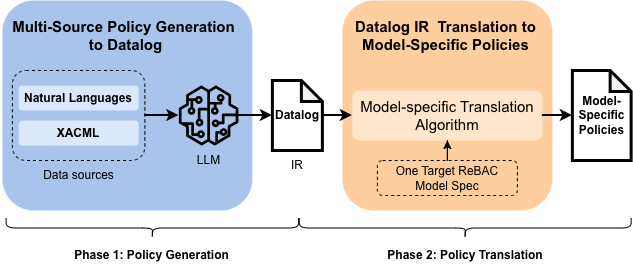

The diagram above was exported from draw.io. Its source (the exported page's mxGraphModel, read from the mxfile embedded in the PNG):
<mxGraphModel dx="1179" dy="778" grid="1" gridSize="10" guides="1" tooltips="1" connect="1" arrows="1" fold="1" page="1" pageScale="1" pageWidth="827" pageHeight="1169" math="0" shadow="0">
  <root>
    <mxCell id="0" />
    <mxCell id="1" parent="0" />
    <mxCell id="TWPMM161ZxztiE2wlPP--1" value="" style="rounded=1;whiteSpace=wrap;html=1;fillStyle=solid;fillColor=#A9C4EB;strokeColor=none;fontFamily=Arial;" parent="1" vertex="1">
      <mxGeometry x="41.879999999999995" y="120" width="250" height="210" as="geometry" />
    </mxCell>
    <mxCell id="TWPMM161ZxztiE2wlPP--2" style="edgeStyle=orthogonalEdgeStyle;rounded=0;orthogonalLoop=1;jettySize=auto;html=1;exitX=1;exitY=0.5;exitDx=0;exitDy=0;strokeWidth=2;fontFamily=Arial;" parent="1" source="TWPMM161ZxztiE2wlPP--3" target="TWPMM161ZxztiE2wlPP--6" edge="1">
      <mxGeometry relative="1" as="geometry" />
    </mxCell>
    <mxCell id="TWPMM161ZxztiE2wlPP--3" value="" style="rounded=1;whiteSpace=wrap;html=1;dashed=1;fillColor=none;movable=1;resizable=1;rotatable=1;deletable=1;editable=1;locked=0;connectable=1;strokeColor=default;fontFamily=Arial;" parent="1" vertex="1">
      <mxGeometry x="51.879999999999995" y="190" width="132.5" height="90" as="geometry" />
    </mxCell>
    <mxCell id="TWPMM161ZxztiE2wlPP--4" value="" style="rounded=1;whiteSpace=wrap;html=1;fillStyle=solid;fillColor=#FFCE9F;strokeColor=none;fontFamily=Arial;" parent="1" vertex="1">
      <mxGeometry x="381.88" y="120" width="210" height="210" as="geometry" />
    </mxCell>
    <mxCell id="TWPMM161ZxztiE2wlPP--5" value="&lt;div&gt;&lt;font&gt;Data sources&lt;/font&gt;&lt;/div&gt;" style="text;html=1;align=center;verticalAlign=middle;resizable=0;points=[];autosize=1;strokeColor=none;fillColor=none;fontFamily=Arial;" parent="1" vertex="1">
      <mxGeometry x="73.13" y="280" width="90" height="30" as="geometry" />
    </mxCell>
    <mxCell id="TWPMM161ZxztiE2wlPP--6" value="" style="sketch=0;outlineConnect=0;fontColor=#232F3E;gradientColor=none;fillColor=#000000;strokeColor=none;dashed=0;verticalLabelPosition=bottom;verticalAlign=top;align=center;html=1;fontSize=12;fontStyle=0;aspect=fixed;pointerEvents=1;shape=mxgraph.aws4.sagemaker_model;fontFamily=Arial;" parent="1" vertex="1">
      <mxGeometry x="218.13" y="205" width="60" height="60" as="geometry" />
    </mxCell>
    <mxCell id="TWPMM161ZxztiE2wlPP--7" value="LLM" style="text;html=1;align=center;verticalAlign=middle;resizable=0;points=[];autosize=1;strokeColor=none;fillColor=none;fontFamily=Arial;" parent="1" vertex="1">
      <mxGeometry x="223.13" y="265" width="50" height="30" as="geometry" />
    </mxCell>
    <mxCell id="TWPMM161ZxztiE2wlPP--8" style="rounded=0;orthogonalLoop=1;jettySize=auto;html=1;exitX=0.905;exitY=0.5;exitDx=0;exitDy=0;exitPerimeter=0;entryX=0;entryY=0.5;entryDx=0;entryDy=0;edgeStyle=orthogonalEdgeStyle;strokeWidth=2;fontFamily=Arial;" parent="1" source="TWPMM161ZxztiE2wlPP--9" target="TWPMM161ZxztiE2wlPP--13" edge="1">
      <mxGeometry relative="1" as="geometry" />
    </mxCell>
    <mxCell id="TWPMM161ZxztiE2wlPP--9" value="&lt;font&gt;&lt;b style=&quot;&quot;&gt;Datalog&lt;/b&gt;&lt;/font&gt;" style="shape=note;whiteSpace=wrap;html=1;backgroundOutline=1;darkOpacity=0.05;size=21;strokeWidth=3;fontStyle=0;fontFamily=Arial;" parent="1" vertex="1">
      <mxGeometry x="311.88" y="200" width="50" height="70" as="geometry" />
    </mxCell>
    <mxCell id="TWPMM161ZxztiE2wlPP--10" value="&lt;b style=&quot;&quot;&gt;&lt;font style=&quot;font-size: 15px;&quot;&gt;Multi-Source Policy Generation&amp;nbsp;&lt;/font&gt;&lt;/b&gt;&lt;div&gt;&lt;b style=&quot;&quot;&gt;&lt;font style=&quot;font-size: 15px;&quot;&gt;to Datalog&lt;/font&gt;&lt;/b&gt;&lt;/div&gt;" style="text;html=1;align=center;verticalAlign=middle;resizable=0;points=[];autosize=1;strokeColor=none;fillColor=none;fontFamily=Arial;" parent="1" vertex="1">
      <mxGeometry x="40" y="130" width="250" height="50" as="geometry" />
    </mxCell>
    <mxCell id="TWPMM161ZxztiE2wlPP--11" value="" style="endArrow=classic;html=1;rounded=0;entryX=0;entryY=0.5;entryDx=0;entryDy=0;entryPerimeter=0;strokeWidth=2;fontFamily=Arial;" parent="1" source="TWPMM161ZxztiE2wlPP--6" target="TWPMM161ZxztiE2wlPP--9" edge="1">
      <mxGeometry width="50" height="50" relative="1" as="geometry">
        <mxPoint x="179.38" y="215" as="sourcePoint" />
        <mxPoint x="279.38" y="215" as="targetPoint" />
      </mxGeometry>
    </mxCell>
    <mxCell id="TWPMM161ZxztiE2wlPP--12" value="&lt;font style=&quot;font-size: 15px;&quot;&gt;&lt;b style=&quot;&quot;&gt;Datalog IR&amp;nbsp;&lt;/b&gt;&lt;b style=&quot;background-color: transparent; color: light-dark(rgb(0, 0, 0), rgb(255, 255, 255));&quot;&gt;&amp;nbsp;&lt;/b&gt;&lt;b style=&quot;background-color: transparent; color: light-dark(rgb(0, 0, 0), rgb(255, 255, 255));&quot;&gt;&lt;font style=&quot;&quot;&gt;Translation&amp;nbsp;&lt;/font&gt;&lt;/b&gt;&lt;span style=&quot;background-color: transparent; color: light-dark(rgb(0, 0, 0), rgb(255, 255, 255));&quot;&gt;&lt;b&gt;to&amp;nbsp;&lt;/b&gt;&lt;/span&gt;&lt;/font&gt;&lt;div&gt;&lt;div&gt;&lt;font style=&quot;font-size: 15px;&quot;&gt;&lt;b style=&quot;background-color: transparent; color: light-dark(rgb(0, 0, 0), rgb(255, 255, 255)); text-wrap-mode: wrap;&quot;&gt;&lt;font style=&quot;&quot;&gt;Model-Specific&amp;nbsp;&lt;/font&gt;&lt;/b&gt;&lt;b style=&quot;background-color: transparent; color: light-dark(rgb(0, 0, 0), rgb(255, 255, 255)); text-wrap-mode: wrap;&quot;&gt;&lt;font style=&quot;&quot;&gt;Policies&lt;/font&gt;&lt;/b&gt;&lt;span style=&quot;background-color: transparent; color: light-dark(rgb(0, 0, 0), rgb(255, 255, 255));&quot;&gt;&lt;b style=&quot;&quot;&gt;&amp;nbsp;&lt;/b&gt;&lt;/span&gt;&lt;/font&gt;&lt;/div&gt;&lt;/div&gt;" style="text;html=1;align=center;verticalAlign=middle;resizable=0;points=[];autosize=1;strokeColor=none;fillColor=none;fontFamily=Arial;" parent="1" vertex="1">
      <mxGeometry x="381.88" y="130" width="210" height="50" as="geometry" />
    </mxCell>
    <mxCell id="TWPMM161ZxztiE2wlPP--13" value="&lt;font style=&quot;font-size: 15px;&quot;&gt;Model-specific Translation Algorithm&lt;/font&gt;" style="rounded=1;whiteSpace=wrap;html=1;fillColor=#ffe6cc;strokeColor=none;fontFamily=Arial;" parent="1" vertex="1">
      <mxGeometry x="391.88" y="210" width="190" height="50" as="geometry" />
    </mxCell>
    <mxCell id="TWPMM161ZxztiE2wlPP--14" value="&lt;font&gt;IR&lt;/font&gt;" style="text;html=1;whiteSpace=wrap;strokeColor=none;fillColor=none;align=center;verticalAlign=middle;rounded=0;fontFamily=Arial;" parent="1" vertex="1">
      <mxGeometry x="306.88" y="270" width="60" height="30" as="geometry" />
    </mxCell>
    <mxCell id="TWPMM161ZxztiE2wlPP--15" value="&lt;b&gt;&lt;font&gt;Model-Specific Policies&lt;/font&gt;&lt;/b&gt;" style="shape=note;whiteSpace=wrap;html=1;backgroundOutline=1;darkOpacity=0.05;size=21;strokeWidth=3;fontStyle=0;fontFamily=Arial;" parent="1" vertex="1">
      <mxGeometry x="611.88" y="190" width="58.75" height="90" as="geometry" />
    </mxCell>
    <mxCell id="TWPMM161ZxztiE2wlPP--16" style="edgeStyle=orthogonalEdgeStyle;rounded=0;orthogonalLoop=1;jettySize=auto;html=1;exitX=1;exitY=0.5;exitDx=0;exitDy=0;entryX=0;entryY=0.5;entryDx=0;entryDy=0;entryPerimeter=0;strokeWidth=2;fontFamily=Arial;" parent="1" source="TWPMM161ZxztiE2wlPP--13" target="TWPMM161ZxztiE2wlPP--15" edge="1">
      <mxGeometry relative="1" as="geometry" />
    </mxCell>
    <mxCell id="TWPMM161ZxztiE2wlPP--17" style="edgeStyle=orthogonalEdgeStyle;rounded=0;orthogonalLoop=1;jettySize=auto;html=1;exitX=0.5;exitY=0;exitDx=0;exitDy=0;fontFamily=Arial;" parent="1" source="TWPMM161ZxztiE2wlPP--18" target="TWPMM161ZxztiE2wlPP--13" edge="1">
      <mxGeometry relative="1" as="geometry" />
    </mxCell>
    <mxCell id="TWPMM161ZxztiE2wlPP--18" value="One Target ReBAC Model Spec" style="text;html=1;whiteSpace=wrap;strokeColor=default;fillColor=none;align=center;verticalAlign=middle;rounded=1;dashed=1;fontFamily=Arial;" parent="1" vertex="1">
      <mxGeometry x="416.88" y="280" width="140" height="35" as="geometry" />
    </mxCell>
    <mxCell id="TWPMM161ZxztiE2wlPP--19" value="&lt;font&gt;&lt;b&gt;&lt;font style=&quot;&quot;&gt;Natural&amp;nbsp;&lt;/font&gt;&lt;span style=&quot;background-color: transparent; color: light-dark(rgb(0, 0, 0), rgb(255, 255, 255));&quot;&gt;&lt;font style=&quot;&quot;&gt;Languages&lt;/font&gt;&lt;/span&gt;&lt;/b&gt;&lt;/font&gt;" style="whiteSpace=wrap;html=1;rounded=1;fillColor=#dae8fc;strokeColor=none;fontFamily=Arial;" parent="1" vertex="1">
      <mxGeometry x="58.129999999999995" y="205" width="120" height="25" as="geometry" />
    </mxCell>
    <mxCell id="TWPMM161ZxztiE2wlPP--20" value="&lt;font&gt;&lt;b style=&quot;&quot;&gt;XACML&lt;/b&gt;&lt;/font&gt;" style="whiteSpace=wrap;html=1;rounded=1;fillColor=#dae8fc;strokeColor=none;fontFamily=Arial;" parent="1" vertex="1">
      <mxGeometry x="58.129999999999995" y="240" width="120" height="25" as="geometry" />
    </mxCell>
    <mxCell id="TWPMM161ZxztiE2wlPP--21" value="" style="shape=curlyBracket;whiteSpace=wrap;html=1;rounded=1;flipH=1;labelPosition=right;verticalLabelPosition=middle;align=left;verticalAlign=middle;rotation=90;fontFamily=Arial;" parent="1" vertex="1">
      <mxGeometry x="181.88" y="201.25" width="20" height="292.5" as="geometry" />
    </mxCell>
    <mxCell id="TWPMM161ZxztiE2wlPP--22" value="Phase 1: Policy Generation" style="text;html=1;whiteSpace=wrap;strokeColor=none;fillColor=none;align=center;verticalAlign=middle;rounded=0;fontFamily=Arial;fontStyle=1" parent="1" vertex="1">
      <mxGeometry x="105.16999999999999" y="360" width="173.43" height="30" as="geometry" />
    </mxCell>
    <mxCell id="TWPMM161ZxztiE2wlPP--26" value="" style="shape=curlyBracket;whiteSpace=wrap;html=1;rounded=1;flipH=1;labelPosition=right;verticalLabelPosition=middle;align=left;verticalAlign=middle;rotation=90;fontFamily=Arial;" parent="1" vertex="1">
      <mxGeometry x="494.7" y="181.57" width="20" height="331.88" as="geometry" />
    </mxCell>
    <mxCell id="TWPMM161ZxztiE2wlPP--27" value="Phase 2: Policy Translation" style="text;html=1;whiteSpace=wrap;strokeColor=none;fillColor=none;align=center;verticalAlign=middle;rounded=0;fontFamily=Arial;fontStyle=1" parent="1" vertex="1">
      <mxGeometry x="421.58" y="360" width="166.24" height="30" as="geometry" />
    </mxCell>
  </root>
</mxGraphModel>